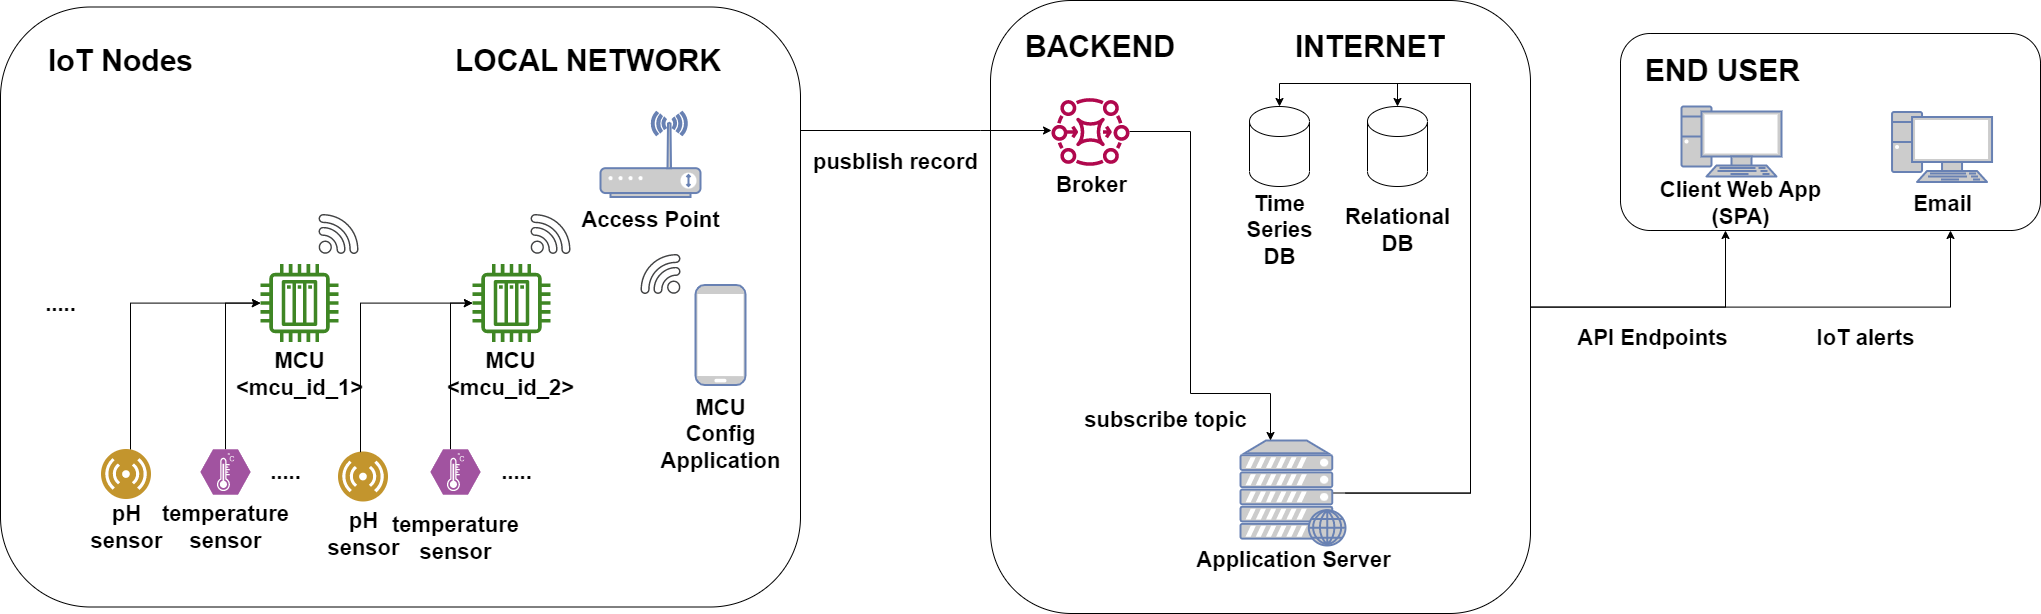

The diagram above was exported from draw.io. Its source (the exported page's mxGraphModel, read from the mxfile embedded in the PNG):
<mxGraphModel dx="2927" dy="2411" grid="1" gridSize="10" guides="1" tooltips="1" connect="1" arrows="1" fold="1" page="1" pageScale="1" pageWidth="827" pageHeight="1169" math="0" shadow="0">
  <root>
    <mxCell id="0" />
    <mxCell id="1" parent="0" />
    <mxCell id="EjSab90w_TXZnPjuYI0I-12" value="" style="rounded=1;whiteSpace=wrap;html=1;fontSize=22;" parent="1" vertex="1">
      <mxGeometry x="1080" y="-210" width="420" height="197" as="geometry" />
    </mxCell>
    <mxCell id="EjSab90w_TXZnPjuYI0I-15" style="edgeStyle=orthogonalEdgeStyle;rounded=0;orthogonalLoop=1;jettySize=auto;html=1;entryX=0.25;entryY=1;entryDx=0;entryDy=0;fontSize=22;" parent="1" source="7aXKiyDjWXQpWcBIzgzg-5" target="EjSab90w_TXZnPjuYI0I-12" edge="1">
      <mxGeometry relative="1" as="geometry" />
    </mxCell>
    <mxCell id="EjSab90w_TXZnPjuYI0I-19" style="edgeStyle=orthogonalEdgeStyle;rounded=0;orthogonalLoop=1;jettySize=auto;html=1;fontSize=22;" parent="1" source="7aXKiyDjWXQpWcBIzgzg-5" target="EjSab90w_TXZnPjuYI0I-12" edge="1">
      <mxGeometry relative="1" as="geometry">
        <Array as="points">
          <mxPoint x="1410" y="63" />
        </Array>
      </mxGeometry>
    </mxCell>
    <mxCell id="7aXKiyDjWXQpWcBIzgzg-5" value="" style="rounded=1;whiteSpace=wrap;html=1;fontSize=22;" parent="1" vertex="1">
      <mxGeometry x="450" y="-243" width="540" height="613" as="geometry" />
    </mxCell>
    <mxCell id="85otSiR7oR3CJ1Z73Ftb-13" value="" style="rounded=1;whiteSpace=wrap;html=1;fontSize=22;" parent="1" vertex="1">
      <mxGeometry x="-540" y="-236.5" width="800" height="600" as="geometry" />
    </mxCell>
    <mxCell id="85otSiR7oR3CJ1Z73Ftb-8" value="" style="sketch=0;outlineConnect=0;fontColor=#232F3E;gradientColor=none;fillColor=#3F8624;strokeColor=none;dashed=0;verticalLabelPosition=bottom;verticalAlign=top;align=center;html=1;fontSize=22;fontStyle=0;aspect=fixed;pointerEvents=1;shape=mxgraph.aws4.iot_thing_plc;" parent="1" vertex="1">
      <mxGeometry x="-68" y="20.5" width="78" height="78" as="geometry" />
    </mxCell>
    <mxCell id="85otSiR7oR3CJ1Z73Ftb-9" value="" style="sketch=0;pointerEvents=1;shadow=0;dashed=0;html=1;strokeColor=none;fillColor=#434445;aspect=fixed;labelPosition=center;verticalLabelPosition=bottom;verticalAlign=top;align=center;outlineConnect=0;shape=mxgraph.vvd.wi_fi;fontSize=22;" parent="1" vertex="1">
      <mxGeometry x="-10" y="-29.5" width="40" height="40" as="geometry" />
    </mxCell>
    <mxCell id="85otSiR7oR3CJ1Z73Ftb-20" value="" style="fontColor=#0066CC;verticalAlign=top;verticalLabelPosition=bottom;labelPosition=center;align=center;html=1;outlineConnect=0;fillColor=#CCCCCC;strokeColor=#6881B3;gradientColor=none;gradientDirection=north;strokeWidth=2;shape=mxgraph.networks.pc;fontSize=22;" parent="1" vertex="1">
      <mxGeometry x="1141" y="-137" width="100" height="70" as="geometry" />
    </mxCell>
    <mxCell id="EjSab90w_TXZnPjuYI0I-11" style="edgeStyle=orthogonalEdgeStyle;rounded=0;orthogonalLoop=1;jettySize=auto;html=1;entryX=0.5;entryY=0;entryDx=0;entryDy=0;entryPerimeter=0;exitX=0.88;exitY=0.5;exitDx=0;exitDy=0;exitPerimeter=0;fontSize=22;" parent="1" source="85otSiR7oR3CJ1Z73Ftb-22" target="EjSab90w_TXZnPjuYI0I-6" edge="1">
      <mxGeometry relative="1" as="geometry">
        <Array as="points">
          <mxPoint x="930" y="250" />
          <mxPoint x="930" y="-160" />
          <mxPoint x="739" y="-160" />
        </Array>
      </mxGeometry>
    </mxCell>
    <mxCell id="7FJGHp9nJsiwAKyI1q9j-7" style="edgeStyle=orthogonalEdgeStyle;rounded=0;orthogonalLoop=1;jettySize=auto;html=1;entryX=0.5;entryY=0;entryDx=0;entryDy=0;entryPerimeter=0;fontSize=22;" parent="1" source="85otSiR7oR3CJ1Z73Ftb-22" target="EjSab90w_TXZnPjuYI0I-7" edge="1">
      <mxGeometry relative="1" as="geometry">
        <Array as="points">
          <mxPoint x="930" y="249" />
          <mxPoint x="930" y="-160" />
          <mxPoint x="857" y="-160" />
        </Array>
      </mxGeometry>
    </mxCell>
    <mxCell id="85otSiR7oR3CJ1Z73Ftb-22" value="" style="fontColor=#0066CC;verticalAlign=top;verticalLabelPosition=bottom;labelPosition=center;align=center;html=1;outlineConnect=0;fillColor=#CCCCCC;strokeColor=#6881B3;gradientColor=none;gradientDirection=north;strokeWidth=2;shape=mxgraph.networks.web_server;fontSize=22;" parent="1" vertex="1">
      <mxGeometry x="700" y="197" width="105" height="105" as="geometry" />
    </mxCell>
    <mxCell id="85otSiR7oR3CJ1Z73Ftb-33" style="edgeStyle=orthogonalEdgeStyle;rounded=0;orthogonalLoop=1;jettySize=auto;html=1;exitX=1;exitY=0.367;exitDx=0;exitDy=0;exitPerimeter=0;fontSize=22;" parent="1" source="85otSiR7oR3CJ1Z73Ftb-13" target="CyEC8URzv1NyZ5hvIwR2-1" edge="1">
      <mxGeometry relative="1" as="geometry">
        <Array as="points">
          <mxPoint x="440" y="-113" />
          <mxPoint x="440" y="-113" />
        </Array>
        <mxPoint x="320" y="150" as="sourcePoint" />
        <mxPoint x="510" y="150" as="targetPoint" />
      </mxGeometry>
    </mxCell>
    <mxCell id="85otSiR7oR3CJ1Z73Ftb-23" value="" style="fontColor=#0066CC;verticalAlign=top;verticalLabelPosition=bottom;labelPosition=center;align=center;html=1;outlineConnect=0;fillColor=#CCCCCC;strokeColor=#6881B3;gradientColor=none;gradientDirection=north;strokeWidth=2;shape=mxgraph.networks.wireless_modem;fontSize=22;" parent="1" vertex="1">
      <mxGeometry x="60" y="-131.5" width="100" height="85" as="geometry" />
    </mxCell>
    <mxCell id="85otSiR7oR3CJ1Z73Ftb-32" value="Client Web App&lt;br style=&quot;font-size: 22px;&quot;&gt;(SPA)" style="text;html=1;align=center;verticalAlign=middle;resizable=0;points=[];autosize=1;strokeColor=none;fillColor=none;fontStyle=1;fontSize=22;" parent="1" vertex="1">
      <mxGeometry x="1110" y="-75.5" width="180" height="70" as="geometry" />
    </mxCell>
    <mxCell id="7SV6o3mAy_ksE376En8C-1" value="&lt;h1 style=&quot;font-size: 30px;&quot;&gt;IoT Nodes&lt;/h1&gt;" style="text;html=1;strokeColor=none;fillColor=none;spacing=5;spacingTop=-20;whiteSpace=wrap;overflow=hidden;rounded=0;fontSize=30;" parent="1" vertex="1">
      <mxGeometry x="-497" y="-210" width="248" height="60" as="geometry" />
    </mxCell>
    <mxCell id="CyEC8URzv1NyZ5hvIwR2-8" style="edgeStyle=orthogonalEdgeStyle;rounded=0;orthogonalLoop=1;jettySize=auto;html=1;fontSize=22;" parent="1" source="CyEC8URzv1NyZ5hvIwR2-1" target="85otSiR7oR3CJ1Z73Ftb-22" edge="1">
      <mxGeometry relative="1" as="geometry">
        <Array as="points">
          <mxPoint x="650" y="-112" />
          <mxPoint x="650" y="150" />
          <mxPoint x="730" y="150" />
        </Array>
      </mxGeometry>
    </mxCell>
    <mxCell id="CyEC8URzv1NyZ5hvIwR2-1" value="" style="sketch=0;outlineConnect=0;fontColor=#232F3E;gradientColor=none;fillColor=#B0084D;strokeColor=none;dashed=0;verticalLabelPosition=bottom;verticalAlign=top;align=center;html=1;fontSize=22;fontStyle=0;aspect=fixed;pointerEvents=1;shape=mxgraph.aws4.mq_broker;" parent="1" vertex="1">
      <mxGeometry x="511" y="-151" width="78" height="78" as="geometry" />
    </mxCell>
    <mxCell id="CyEC8URzv1NyZ5hvIwR2-6" value="Broker" style="text;html=1;align=center;verticalAlign=middle;resizable=0;points=[];autosize=1;strokeColor=none;fillColor=none;fontStyle=1;fontSize=22;" parent="1" vertex="1">
      <mxGeometry x="506" y="-78" width="90" height="40" as="geometry" />
    </mxCell>
    <mxCell id="YwVgcbR-qLM1vXkCnMXI-1" value="" style="fontColor=#0066CC;verticalAlign=top;verticalLabelPosition=bottom;labelPosition=center;align=center;html=1;outlineConnect=0;fillColor=#CCCCCC;strokeColor=#6881B3;gradientColor=none;gradientDirection=north;strokeWidth=2;shape=mxgraph.networks.mobile;fontSize=22;" parent="1" vertex="1">
      <mxGeometry x="155" y="41.5" width="50" height="100" as="geometry" />
    </mxCell>
    <mxCell id="YwVgcbR-qLM1vXkCnMXI-2" value="MCU&lt;br style=&quot;font-size: 22px;&quot;&gt;Config &lt;br style=&quot;font-size: 22px;&quot;&gt;Application" style="text;html=1;align=center;verticalAlign=middle;resizable=0;points=[];autosize=1;strokeColor=none;fillColor=none;fontStyle=1;fontSize=22;" parent="1" vertex="1">
      <mxGeometry x="110" y="145.5" width="140" height="90" as="geometry" />
    </mxCell>
    <mxCell id="YwVgcbR-qLM1vXkCnMXI-5" value="" style="sketch=0;pointerEvents=1;shadow=0;dashed=0;html=1;strokeColor=none;fillColor=#434445;aspect=fixed;labelPosition=center;verticalLabelPosition=bottom;verticalAlign=top;align=center;outlineConnect=0;shape=mxgraph.vvd.wi_fi;flipH=1;fontSize=22;" parent="1" vertex="1">
      <mxGeometry x="100" y="10.5" width="40" height="40" as="geometry" />
    </mxCell>
    <mxCell id="YwVgcbR-qLM1vXkCnMXI-7" value="subscribe topic" style="text;html=1;align=center;verticalAlign=middle;resizable=0;points=[];autosize=1;strokeColor=none;fillColor=none;fontStyle=1;fontSize=22;" parent="1" vertex="1">
      <mxGeometry x="530" y="157" width="190" height="40" as="geometry" />
    </mxCell>
    <mxCell id="7aXKiyDjWXQpWcBIzgzg-1" value="Application Server" style="text;html=1;align=center;verticalAlign=middle;resizable=0;points=[];autosize=1;strokeColor=none;fillColor=none;fontStyle=1;fontSize=22;" parent="1" vertex="1">
      <mxGeometry x="642.5" y="297" width="220" height="40" as="geometry" />
    </mxCell>
    <mxCell id="7aXKiyDjWXQpWcBIzgzg-3" value="Access Point" style="text;html=1;align=center;verticalAlign=middle;resizable=0;points=[];autosize=1;strokeColor=none;fillColor=none;fontStyle=1;fontSize=22;" parent="1" vertex="1">
      <mxGeometry x="30" y="-43" width="160" height="40" as="geometry" />
    </mxCell>
    <mxCell id="7aXKiyDjWXQpWcBIzgzg-6" value="&lt;h1 style=&quot;font-size: 30px;&quot;&gt;BACKEND&lt;/h1&gt;" style="text;html=1;strokeColor=none;fillColor=none;spacing=5;spacingTop=-20;whiteSpace=wrap;overflow=hidden;rounded=0;fontSize=30;" parent="1" vertex="1">
      <mxGeometry x="480" y="-224.5" width="168.75" height="50" as="geometry" />
    </mxCell>
    <mxCell id="7aXKiyDjWXQpWcBIzgzg-8" value="pusblish record" style="text;html=1;align=center;verticalAlign=middle;resizable=0;points=[];autosize=1;strokeColor=none;fillColor=none;fontStyle=1;fontSize=22;" parent="1" vertex="1">
      <mxGeometry x="260" y="-101.5" width="190" height="40" as="geometry" />
    </mxCell>
    <mxCell id="7aXKiyDjWXQpWcBIzgzg-14" value="Relational&lt;br style=&quot;font-size: 22px;&quot;&gt;DB" style="text;html=1;align=center;verticalAlign=middle;resizable=0;points=[];autosize=1;strokeColor=none;fillColor=none;fontStyle=1;fontSize=22;" parent="1" vertex="1">
      <mxGeometry x="792" y="-48" width="130" height="70" as="geometry" />
    </mxCell>
    <mxCell id="EjSab90w_TXZnPjuYI0I-2" value="Time &lt;br style=&quot;font-size: 22px;&quot;&gt;Series &lt;br style=&quot;font-size: 22px;&quot;&gt;DB" style="text;html=1;align=center;verticalAlign=middle;resizable=0;points=[];autosize=1;strokeColor=none;fillColor=none;fontStyle=1;fontSize=22;" parent="1" vertex="1">
      <mxGeometry x="694" y="-58" width="90" height="90" as="geometry" />
    </mxCell>
    <mxCell id="EjSab90w_TXZnPjuYI0I-6" value="" style="shape=cylinder3;whiteSpace=wrap;html=1;boundedLbl=1;backgroundOutline=1;size=15;fontSize=22;" parent="1" vertex="1">
      <mxGeometry x="709" y="-137" width="60" height="80" as="geometry" />
    </mxCell>
    <mxCell id="EjSab90w_TXZnPjuYI0I-7" value="" style="shape=cylinder3;whiteSpace=wrap;html=1;boundedLbl=1;backgroundOutline=1;size=15;fontSize=22;" parent="1" vertex="1">
      <mxGeometry x="827" y="-137" width="60" height="80" as="geometry" />
    </mxCell>
    <mxCell id="EjSab90w_TXZnPjuYI0I-18" value="API Endpoints" style="text;html=1;align=center;verticalAlign=middle;resizable=0;points=[];autosize=1;strokeColor=none;fillColor=none;fontStyle=1;fontSize=22;" parent="1" vertex="1">
      <mxGeometry x="1027.25" y="75" width="170" height="40" as="geometry" />
    </mxCell>
    <mxCell id="EjSab90w_TXZnPjuYI0I-21" value="IoT alerts" style="text;html=1;align=center;verticalAlign=middle;resizable=0;points=[];autosize=1;strokeColor=none;fillColor=none;fontStyle=1;fontSize=22;" parent="1" vertex="1">
      <mxGeometry x="1265" y="75" width="120" height="40" as="geometry" />
    </mxCell>
    <mxCell id="EjSab90w_TXZnPjuYI0I-24" value="" style="sketch=0;outlineConnect=0;fontColor=#232F3E;gradientColor=none;fillColor=#3F8624;strokeColor=none;dashed=0;verticalLabelPosition=bottom;verticalAlign=top;align=center;html=1;fontSize=22;fontStyle=0;aspect=fixed;pointerEvents=1;shape=mxgraph.aws4.iot_thing_plc;" parent="1" vertex="1">
      <mxGeometry x="-280" y="20.5" width="78" height="78" as="geometry" />
    </mxCell>
    <mxCell id="EjSab90w_TXZnPjuYI0I-25" value="MCU&lt;br style=&quot;font-size: 22px;&quot;&gt;&amp;lt;mcu_id_1&amp;gt;" style="text;html=1;align=center;verticalAlign=middle;resizable=0;points=[];autosize=1;strokeColor=none;fillColor=none;fontStyle=1;fontSize=22;" parent="1" vertex="1">
      <mxGeometry x="-316" y="95.5" width="150" height="70" as="geometry" />
    </mxCell>
    <mxCell id="EjSab90w_TXZnPjuYI0I-26" value="" style="sketch=0;pointerEvents=1;shadow=0;dashed=0;html=1;strokeColor=none;fillColor=#434445;aspect=fixed;labelPosition=center;verticalLabelPosition=bottom;verticalAlign=top;align=center;outlineConnect=0;shape=mxgraph.vvd.wi_fi;fontSize=22;" parent="1" vertex="1">
      <mxGeometry x="-222" y="-29.5" width="40" height="40" as="geometry" />
    </mxCell>
    <mxCell id="EjSab90w_TXZnPjuYI0I-27" value="MCU&lt;br style=&quot;font-size: 22px;&quot;&gt;&amp;lt;mcu_id_2&amp;gt;" style="text;html=1;align=center;verticalAlign=middle;resizable=0;points=[];autosize=1;strokeColor=none;fillColor=none;fontStyle=1;fontSize=22;" parent="1" vertex="1">
      <mxGeometry x="-105" y="95.5" width="150" height="70" as="geometry" />
    </mxCell>
    <mxCell id="7FJGHp9nJsiwAKyI1q9j-8" style="edgeStyle=orthogonalEdgeStyle;rounded=0;orthogonalLoop=1;jettySize=auto;html=1;fontSize=22;" parent="1" source="EjSab90w_TXZnPjuYI0I-28" target="EjSab90w_TXZnPjuYI0I-24" edge="1">
      <mxGeometry relative="1" as="geometry">
        <Array as="points">
          <mxPoint x="-315" y="59.5" />
        </Array>
      </mxGeometry>
    </mxCell>
    <mxCell id="EjSab90w_TXZnPjuYI0I-28" value="" style="verticalLabelPosition=bottom;sketch=0;html=1;fillColor=#A153A0;strokeColor=#ffffff;verticalAlign=top;align=center;points=[[0,0.5,0],[0.125,0.25,0],[0.25,0,0],[0.5,0,0],[0.75,0,0],[0.875,0.25,0],[1,0.5,0],[0.875,0.75,0],[0.75,1,0],[0.5,1,0],[0.125,0.75,0]];pointerEvents=1;shape=mxgraph.cisco_safe.compositeIcon;bgIcon=mxgraph.cisco_safe.design.blank_device;resIcon=mxgraph.cisco_safe.design.sensor;fontSize=22;" parent="1" vertex="1">
      <mxGeometry x="-340" y="206" width="50" height="45" as="geometry" />
    </mxCell>
    <mxCell id="EjSab90w_TXZnPjuYI0I-33" style="edgeStyle=orthogonalEdgeStyle;rounded=0;orthogonalLoop=1;jettySize=auto;html=1;fontSize=22;" parent="1" source="EjSab90w_TXZnPjuYI0I-31" target="85otSiR7oR3CJ1Z73Ftb-8" edge="1">
      <mxGeometry relative="1" as="geometry">
        <Array as="points">
          <mxPoint x="-90" y="227.5" />
          <mxPoint x="-90" y="59.5" />
        </Array>
      </mxGeometry>
    </mxCell>
    <mxCell id="EjSab90w_TXZnPjuYI0I-31" value="" style="verticalLabelPosition=bottom;sketch=0;html=1;fillColor=#A153A0;strokeColor=#ffffff;verticalAlign=top;align=center;points=[[0,0.5,0],[0.125,0.25,0],[0.25,0,0],[0.5,0,0],[0.75,0,0],[0.875,0.25,0],[1,0.5,0],[0.875,0.75,0],[0.75,1,0],[0.5,1,0],[0.125,0.75,0]];pointerEvents=1;shape=mxgraph.cisco_safe.compositeIcon;bgIcon=mxgraph.cisco_safe.design.blank_device;resIcon=mxgraph.cisco_safe.design.sensor;fontSize=22;" parent="1" vertex="1">
      <mxGeometry x="-110" y="206" width="50" height="45" as="geometry" />
    </mxCell>
    <mxCell id="EjSab90w_TXZnPjuYI0I-35" style="edgeStyle=orthogonalEdgeStyle;rounded=0;orthogonalLoop=1;jettySize=auto;html=1;fontSize=22;" parent="1" source="EjSab90w_TXZnPjuYI0I-34" target="EjSab90w_TXZnPjuYI0I-24" edge="1">
      <mxGeometry relative="1" as="geometry">
        <Array as="points">
          <mxPoint x="-410" y="59.5" />
        </Array>
      </mxGeometry>
    </mxCell>
    <mxCell id="EjSab90w_TXZnPjuYI0I-34" value="" style="aspect=fixed;perimeter=ellipsePerimeter;html=1;align=center;shadow=0;dashed=0;fontColor=#4277BB;labelBackgroundColor=#ffffff;fontSize=22;spacingTop=3;image;image=img/lib/ibm/users/sensor.svg;" parent="1" vertex="1">
      <mxGeometry x="-439" y="206" width="50" height="50" as="geometry" />
    </mxCell>
    <mxCell id="EjSab90w_TXZnPjuYI0I-38" value="" style="aspect=fixed;perimeter=ellipsePerimeter;html=1;align=center;shadow=0;dashed=0;fontColor=#4277BB;labelBackgroundColor=#ffffff;fontSize=22;spacingTop=3;image;image=img/lib/ibm/users/sensor.svg;" parent="1" vertex="1">
      <mxGeometry x="-202" y="208.5" width="50" height="50" as="geometry" />
    </mxCell>
    <mxCell id="EjSab90w_TXZnPjuYI0I-39" style="edgeStyle=orthogonalEdgeStyle;rounded=0;orthogonalLoop=1;jettySize=auto;html=1;fontSize=22;" parent="1" source="EjSab90w_TXZnPjuYI0I-38" target="85otSiR7oR3CJ1Z73Ftb-8" edge="1">
      <mxGeometry relative="1" as="geometry">
        <mxPoint x="-62" y="59.5" as="targetPoint" />
        <Array as="points">
          <mxPoint x="-180" y="59.5" />
        </Array>
      </mxGeometry>
    </mxCell>
    <mxCell id="EjSab90w_TXZnPjuYI0I-40" value="&lt;font style=&quot;font-size: 22px;&quot;&gt;.....&lt;/font&gt;" style="text;html=1;align=center;verticalAlign=middle;resizable=0;points=[];autosize=1;strokeColor=none;fillColor=none;fontStyle=1;fontSize=22;" parent="1" vertex="1">
      <mxGeometry x="-505" y="40.5" width="50" height="40" as="geometry" />
    </mxCell>
    <mxCell id="EjSab90w_TXZnPjuYI0I-41" value="pH &lt;br style=&quot;font-size: 22px;&quot;&gt;sensor" style="text;html=1;align=center;verticalAlign=middle;resizable=0;points=[];autosize=1;strokeColor=none;fillColor=none;fontStyle=1;fontSize=22;" parent="1" vertex="1">
      <mxGeometry x="-464" y="248.5" width="100" height="70" as="geometry" />
    </mxCell>
    <mxCell id="EjSab90w_TXZnPjuYI0I-42" value="temperature&lt;br style=&quot;font-size: 22px;&quot;&gt;sensor" style="text;html=1;align=center;verticalAlign=middle;resizable=0;points=[];autosize=1;strokeColor=none;fillColor=none;fontStyle=1;fontSize=22;" parent="1" vertex="1">
      <mxGeometry x="-390" y="248.5" width="150" height="70" as="geometry" />
    </mxCell>
    <mxCell id="EjSab90w_TXZnPjuYI0I-45" value="&lt;font style=&quot;font-size: 22px;&quot;&gt;.....&lt;/font&gt;" style="text;html=1;align=center;verticalAlign=middle;resizable=0;points=[];autosize=1;strokeColor=none;fillColor=none;fontStyle=1;fontSize=22;" parent="1" vertex="1">
      <mxGeometry x="-49" y="208.5" width="50" height="40" as="geometry" />
    </mxCell>
    <mxCell id="EjSab90w_TXZnPjuYI0I-46" value="&lt;font style=&quot;font-size: 22px;&quot;&gt;.....&lt;/font&gt;" style="text;html=1;align=center;verticalAlign=middle;resizable=0;points=[];autosize=1;strokeColor=none;fillColor=none;fontStyle=1;fontSize=22;" parent="1" vertex="1">
      <mxGeometry x="-280" y="208.5" width="50" height="40" as="geometry" />
    </mxCell>
    <mxCell id="EjSab90w_TXZnPjuYI0I-57" value="Email" style="text;html=1;align=center;verticalAlign=middle;resizable=0;points=[];autosize=1;strokeColor=none;fillColor=none;fontStyle=1;fontSize=22;" parent="1" vertex="1">
      <mxGeometry x="1361.54" y="-59" width="80" height="40" as="geometry" />
    </mxCell>
    <mxCell id="AmbGJb3VfvdMUqlQz4Fb-1" value="" style="fontColor=#0066CC;verticalAlign=top;verticalLabelPosition=bottom;labelPosition=center;align=center;html=1;outlineConnect=0;fillColor=#CCCCCC;strokeColor=#6881B3;gradientColor=none;gradientDirection=north;strokeWidth=2;shape=mxgraph.networks.pc;fontSize=22;" parent="1" vertex="1">
      <mxGeometry x="1351.54" y="-131.5" width="100" height="70" as="geometry" />
    </mxCell>
    <mxCell id="AmbGJb3VfvdMUqlQz4Fb-2" value="&lt;h1 style=&quot;font-size: 30px;&quot;&gt;LOCAL NETWORK&lt;/h1&gt;" style="text;html=1;strokeColor=none;fillColor=none;spacing=5;spacingTop=-20;whiteSpace=wrap;overflow=hidden;rounded=0;fontSize=30;" parent="1" vertex="1">
      <mxGeometry x="-90" y="-210" width="305" height="46.5" as="geometry" />
    </mxCell>
    <mxCell id="AmbGJb3VfvdMUqlQz4Fb-3" value="&lt;h1 style=&quot;font-size: 30px;&quot;&gt;INTERNET&lt;/h1&gt;" style="text;html=1;strokeColor=none;fillColor=none;spacing=5;spacingTop=-20;whiteSpace=wrap;overflow=hidden;rounded=0;fontSize=30;" parent="1" vertex="1">
      <mxGeometry x="750" y="-224.5" width="204.5" height="41" as="geometry" />
    </mxCell>
    <mxCell id="AmbGJb3VfvdMUqlQz4Fb-6" value="&lt;h1 style=&quot;font-size: 30px;&quot;&gt;END USER&lt;/h1&gt;" style="text;html=1;strokeColor=none;fillColor=none;spacing=5;spacingTop=-20;whiteSpace=wrap;overflow=hidden;rounded=0;fontSize=30;" parent="1" vertex="1">
      <mxGeometry x="1100" y="-200" width="190" height="41" as="geometry" />
    </mxCell>
    <mxCell id="AmbGJb3VfvdMUqlQz4Fb-7" value="pH &lt;br style=&quot;font-size: 22px;&quot;&gt;sensor" style="text;html=1;align=center;verticalAlign=middle;resizable=0;points=[];autosize=1;strokeColor=none;fillColor=none;fontStyle=1;fontSize=22;" parent="1" vertex="1">
      <mxGeometry x="-227" y="256" width="100" height="70" as="geometry" />
    </mxCell>
    <mxCell id="AmbGJb3VfvdMUqlQz4Fb-8" value="temperature&lt;br style=&quot;font-size: 22px;&quot;&gt;sensor" style="text;html=1;align=center;verticalAlign=middle;resizable=0;points=[];autosize=1;strokeColor=none;fillColor=none;fontStyle=1;fontSize=22;" parent="1" vertex="1">
      <mxGeometry x="-160" y="260" width="150" height="70" as="geometry" />
    </mxCell>
  </root>
</mxGraphModel>